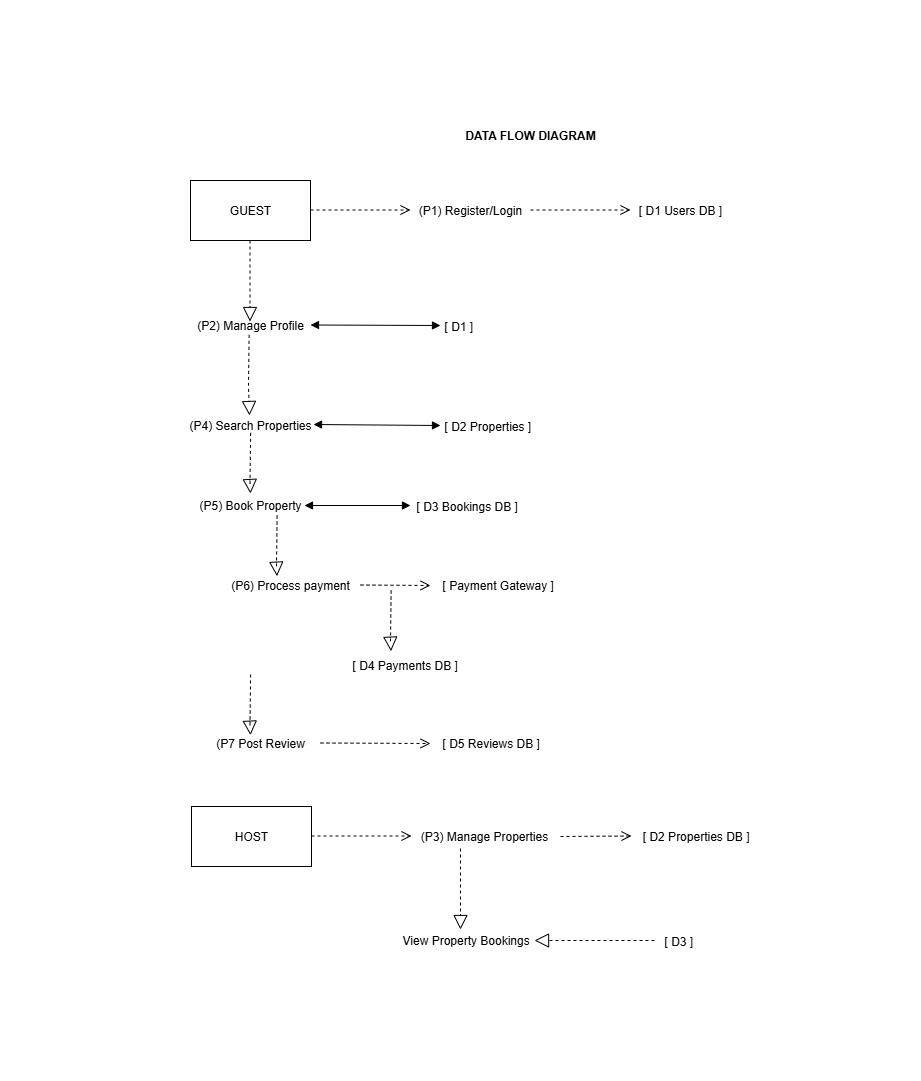

The diagram above was exported from draw.io. Its source (the exported page's mxGraphModel, read from the mxfile embedded in the PNG):
<mxGraphModel dx="1613" dy="1586" grid="1" gridSize="10" guides="1" tooltips="1" connect="1" arrows="1" fold="1" page="1" pageScale="1" pageWidth="827" pageHeight="1169" background="#ffffff" math="0" shadow="0">
  <root>
    <mxCell id="0" />
    <mxCell id="1" parent="0" />
    <mxCell id="UhaTBuFUybxqZmXajPkB-1" value="GUEST" style="rounded=0;whiteSpace=wrap;html=1;" vertex="1" parent="1">
      <mxGeometry x="40" y="30" width="120" height="60" as="geometry" />
    </mxCell>
    <mxCell id="UhaTBuFUybxqZmXajPkB-2" value="" style="html=1;verticalAlign=bottom;endArrow=open;dashed=1;endSize=8;curved=0;rounded=0;" edge="1" parent="1">
      <mxGeometry relative="1" as="geometry">
        <mxPoint x="160" y="59.5" as="sourcePoint" />
        <mxPoint x="260" y="59.5" as="targetPoint" />
      </mxGeometry>
    </mxCell>
    <mxCell id="UhaTBuFUybxqZmXajPkB-3" value="" style="html=1;verticalAlign=bottom;endArrow=open;dashed=1;endSize=8;curved=0;rounded=0;" edge="1" parent="1">
      <mxGeometry relative="1" as="geometry">
        <mxPoint x="380" y="59.5" as="sourcePoint" />
        <mxPoint x="480" y="59.5" as="targetPoint" />
      </mxGeometry>
    </mxCell>
    <mxCell id="UhaTBuFUybxqZmXajPkB-4" value="(P1) Register/Login" style="text;strokeColor=none;align=center;fillColor=none;html=1;verticalAlign=middle;whiteSpace=wrap;rounded=0;" vertex="1" parent="1">
      <mxGeometry x="250" y="45" width="140" height="30" as="geometry" />
    </mxCell>
    <mxCell id="UhaTBuFUybxqZmXajPkB-5" value="[ D1 Users DB ]" style="text;strokeColor=none;align=center;fillColor=none;html=1;verticalAlign=middle;whiteSpace=wrap;rounded=0;" vertex="1" parent="1">
      <mxGeometry x="460" y="45" width="140" height="30" as="geometry" />
    </mxCell>
    <mxCell id="UhaTBuFUybxqZmXajPkB-6" value="(P2) Manage Profile" style="text;strokeColor=none;align=center;fillColor=none;html=1;verticalAlign=middle;whiteSpace=wrap;rounded=0;" vertex="1" parent="1">
      <mxGeometry x="30" y="160" width="140" height="30" as="geometry" />
    </mxCell>
    <mxCell id="UhaTBuFUybxqZmXajPkB-10" value="(P6) Process payment" style="text;strokeColor=none;align=center;fillColor=none;html=1;verticalAlign=middle;whiteSpace=wrap;rounded=0;" vertex="1" parent="1">
      <mxGeometry x="70" y="420" width="140" height="30" as="geometry" />
    </mxCell>
    <mxCell id="UhaTBuFUybxqZmXajPkB-12" value="(P7 Post Review" style="text;strokeColor=none;align=center;fillColor=none;html=1;verticalAlign=middle;whiteSpace=wrap;rounded=0;" vertex="1" parent="1">
      <mxGeometry x="40" y="578" width="140" height="30" as="geometry" />
    </mxCell>
    <mxCell id="UhaTBuFUybxqZmXajPkB-17" value="[ D1 ]" style="text;strokeColor=none;align=left;fillColor=none;html=1;verticalAlign=middle;whiteSpace=wrap;rounded=0;" vertex="1" parent="1">
      <mxGeometry x="292" y="161" width="68" height="30" as="geometry" />
    </mxCell>
    <mxCell id="UhaTBuFUybxqZmXajPkB-25" value="" style="endArrow=block;startArrow=block;endFill=1;startFill=1;html=1;rounded=0;" edge="1" parent="1">
      <mxGeometry width="160" relative="1" as="geometry">
        <mxPoint x="160" y="174.5" as="sourcePoint" />
        <mxPoint x="290" y="175" as="targetPoint" />
      </mxGeometry>
    </mxCell>
    <mxCell id="UhaTBuFUybxqZmXajPkB-26" value="" style="endArrow=block;dashed=1;endFill=0;endSize=12;html=1;rounded=0;exitX=0.433;exitY=0.978;exitDx=0;exitDy=0;exitPerimeter=0;" edge="1" parent="1">
      <mxGeometry width="160" relative="1" as="geometry">
        <mxPoint x="98.62" y="184.34000000000003" as="sourcePoint" />
        <mxPoint x="99" y="265" as="targetPoint" />
        <Array as="points">
          <mxPoint x="98" y="235" />
        </Array>
      </mxGeometry>
    </mxCell>
    <mxCell id="UhaTBuFUybxqZmXajPkB-27" value="" style="endArrow=block;dashed=1;endFill=0;endSize=12;html=1;rounded=0;exitX=0.433;exitY=0.978;exitDx=0;exitDy=0;exitPerimeter=0;" edge="1" parent="1">
      <mxGeometry width="160" relative="1" as="geometry">
        <mxPoint x="99.5" y="90" as="sourcePoint" />
        <mxPoint x="99.5" y="171" as="targetPoint" />
      </mxGeometry>
    </mxCell>
    <mxCell id="UhaTBuFUybxqZmXajPkB-28" value="(P4) Search Properties" style="text;strokeColor=none;align=center;fillColor=none;html=1;verticalAlign=middle;whiteSpace=wrap;rounded=0;" vertex="1" parent="1">
      <mxGeometry x="30" y="260" width="140" height="30" as="geometry" />
    </mxCell>
    <mxCell id="UhaTBuFUybxqZmXajPkB-29" value="" style="endArrow=block;startArrow=block;endFill=1;startFill=1;html=1;rounded=0;" edge="1" parent="1">
      <mxGeometry width="160" relative="1" as="geometry">
        <mxPoint x="163" y="274" as="sourcePoint" />
        <mxPoint x="290" y="275" as="targetPoint" />
      </mxGeometry>
    </mxCell>
    <mxCell id="UhaTBuFUybxqZmXajPkB-30" value="[ D2 Properties ]" style="text;strokeColor=none;align=left;fillColor=none;html=1;verticalAlign=middle;whiteSpace=wrap;rounded=0;" vertex="1" parent="1">
      <mxGeometry x="292" y="261" width="140" height="30" as="geometry" />
    </mxCell>
    <mxCell id="UhaTBuFUybxqZmXajPkB-32" value="" style="endArrow=block;dashed=1;endFill=0;endSize=12;html=1;rounded=0;exitX=0.433;exitY=0.978;exitDx=0;exitDy=0;exitPerimeter=0;" edge="1" parent="1">
      <mxGeometry width="160" relative="1" as="geometry">
        <mxPoint x="100.12" y="282.34000000000003" as="sourcePoint" />
        <mxPoint x="100" y="343" as="targetPoint" />
        <Array as="points">
          <mxPoint x="99.5" y="333" />
        </Array>
      </mxGeometry>
    </mxCell>
    <mxCell id="UhaTBuFUybxqZmXajPkB-33" value="(P5) Book Property" style="text;strokeColor=none;align=center;fillColor=none;html=1;verticalAlign=middle;whiteSpace=wrap;rounded=0;" vertex="1" parent="1">
      <mxGeometry x="30" y="340" width="140" height="30" as="geometry" />
    </mxCell>
    <mxCell id="UhaTBuFUybxqZmXajPkB-34" value="" style="endArrow=block;startArrow=block;endFill=1;startFill=1;html=1;rounded=0;" edge="1" parent="1">
      <mxGeometry width="160" relative="1" as="geometry">
        <mxPoint x="154" y="355" as="sourcePoint" />
        <mxPoint x="260" y="355" as="targetPoint" />
      </mxGeometry>
    </mxCell>
    <mxCell id="UhaTBuFUybxqZmXajPkB-35" value="[ D3 Bookings DB ]" style="text;strokeColor=none;align=left;fillColor=none;html=1;verticalAlign=middle;whiteSpace=wrap;rounded=0;" vertex="1" parent="1">
      <mxGeometry x="264" y="341" width="140" height="30" as="geometry" />
    </mxCell>
    <mxCell id="UhaTBuFUybxqZmXajPkB-36" value="" style="endArrow=block;dashed=1;endFill=0;endSize=12;html=1;rounded=0;exitX=0.433;exitY=0.978;exitDx=0;exitDy=0;exitPerimeter=0;" edge="1" parent="1">
      <mxGeometry width="160" relative="1" as="geometry">
        <mxPoint x="126.62" y="365" as="sourcePoint" />
        <mxPoint x="126.5" y="425.65999999999997" as="targetPoint" />
        <Array as="points">
          <mxPoint x="126" y="415.65999999999997" />
        </Array>
      </mxGeometry>
    </mxCell>
    <mxCell id="UhaTBuFUybxqZmXajPkB-37" value="" style="html=1;verticalAlign=bottom;endArrow=open;dashed=1;endSize=8;curved=0;rounded=0;" edge="1" parent="1">
      <mxGeometry relative="1" as="geometry">
        <mxPoint x="210" y="434.5" as="sourcePoint" />
        <mxPoint x="280" y="435" as="targetPoint" />
      </mxGeometry>
    </mxCell>
    <mxCell id="UhaTBuFUybxqZmXajPkB-38" value="[ Payment Gateway ]" style="text;strokeColor=none;align=left;fillColor=none;html=1;verticalAlign=middle;whiteSpace=wrap;rounded=0;" vertex="1" parent="1">
      <mxGeometry x="290" y="420" width="140" height="30" as="geometry" />
    </mxCell>
    <mxCell id="UhaTBuFUybxqZmXajPkB-39" value="[ D4 Payments DB ]" style="text;strokeColor=none;align=left;fillColor=none;html=1;verticalAlign=middle;whiteSpace=wrap;rounded=0;" vertex="1" parent="1">
      <mxGeometry x="200" y="500" width="140" height="30" as="geometry" />
    </mxCell>
    <mxCell id="UhaTBuFUybxqZmXajPkB-40" value="" style="endArrow=block;dashed=1;endFill=0;endSize=12;html=1;rounded=0;exitX=0.433;exitY=0.978;exitDx=0;exitDy=0;exitPerimeter=0;" edge="1" parent="1">
      <mxGeometry width="160" relative="1" as="geometry">
        <mxPoint x="240.62" y="440" as="sourcePoint" />
        <mxPoint x="240.5" y="500.65999999999997" as="targetPoint" />
        <Array as="points">
          <mxPoint x="240" y="490.65999999999997" />
        </Array>
      </mxGeometry>
    </mxCell>
    <mxCell id="UhaTBuFUybxqZmXajPkB-41" value="" style="endArrow=block;dashed=1;endFill=0;endSize=12;html=1;rounded=0;exitX=0.433;exitY=0.978;exitDx=0;exitDy=0;exitPerimeter=0;" edge="1" parent="1">
      <mxGeometry width="160" relative="1" as="geometry">
        <mxPoint x="100.12" y="524" as="sourcePoint" />
        <mxPoint x="100" y="584.66" as="targetPoint" />
        <Array as="points">
          <mxPoint x="99.5" y="574.66" />
        </Array>
      </mxGeometry>
    </mxCell>
    <mxCell id="UhaTBuFUybxqZmXajPkB-42" value="" style="html=1;verticalAlign=bottom;endArrow=open;dashed=1;endSize=8;curved=0;rounded=0;" edge="1" parent="1">
      <mxGeometry relative="1" as="geometry">
        <mxPoint x="170" y="592.5" as="sourcePoint" />
        <mxPoint x="280" y="593" as="targetPoint" />
      </mxGeometry>
    </mxCell>
    <mxCell id="UhaTBuFUybxqZmXajPkB-43" value="[ D5 Reviews DB ]" style="text;strokeColor=none;align=left;fillColor=none;html=1;verticalAlign=middle;whiteSpace=wrap;rounded=0;" vertex="1" parent="1">
      <mxGeometry x="290" y="578" width="120" height="30" as="geometry" />
    </mxCell>
    <mxCell id="UhaTBuFUybxqZmXajPkB-44" value="HOST" style="rounded=0;whiteSpace=wrap;html=1;" vertex="1" parent="1">
      <mxGeometry x="41" y="656" width="120" height="60" as="geometry" />
    </mxCell>
    <mxCell id="UhaTBuFUybxqZmXajPkB-45" value="" style="html=1;verticalAlign=bottom;endArrow=open;dashed=1;endSize=8;curved=0;rounded=0;" edge="1" parent="1">
      <mxGeometry relative="1" as="geometry">
        <mxPoint x="161" y="685.5" as="sourcePoint" />
        <mxPoint x="261" y="685.5" as="targetPoint" />
      </mxGeometry>
    </mxCell>
    <mxCell id="UhaTBuFUybxqZmXajPkB-46" value="" style="html=1;verticalAlign=bottom;endArrow=open;dashed=1;endSize=8;curved=0;rounded=0;" edge="1" parent="1">
      <mxGeometry relative="1" as="geometry">
        <mxPoint x="410" y="686" as="sourcePoint" />
        <mxPoint x="481" y="685.5" as="targetPoint" />
      </mxGeometry>
    </mxCell>
    <mxCell id="UhaTBuFUybxqZmXajPkB-47" value="(P3) Manage Properties" style="text;strokeColor=none;align=center;fillColor=none;html=1;verticalAlign=middle;whiteSpace=wrap;rounded=0;" vertex="1" parent="1">
      <mxGeometry x="264" y="671" width="140" height="30" as="geometry" />
    </mxCell>
    <mxCell id="UhaTBuFUybxqZmXajPkB-48" value="[ D2 Properties DB ]" style="text;strokeColor=none;align=right;fillColor=none;html=1;verticalAlign=middle;whiteSpace=wrap;rounded=0;" vertex="1" parent="1">
      <mxGeometry x="461" y="671" width="140" height="30" as="geometry" />
    </mxCell>
    <mxCell id="UhaTBuFUybxqZmXajPkB-49" value="View Property Bookings" style="text;strokeColor=none;align=left;fillColor=none;html=1;verticalAlign=middle;whiteSpace=wrap;rounded=0;" vertex="1" parent="1">
      <mxGeometry x="250" y="775" width="140" height="30" as="geometry" />
    </mxCell>
    <mxCell id="UhaTBuFUybxqZmXajPkB-50" value="[ D3 ]" style="text;strokeColor=none;align=left;fillColor=none;html=1;verticalAlign=middle;whiteSpace=wrap;rounded=0;" vertex="1" parent="1">
      <mxGeometry x="512" y="776" width="68" height="30" as="geometry" />
    </mxCell>
    <mxCell id="UhaTBuFUybxqZmXajPkB-52" value="" style="endArrow=block;dashed=1;endFill=0;endSize=12;html=1;rounded=0;exitX=0.433;exitY=0.978;exitDx=0;exitDy=0;exitPerimeter=0;" edge="1" parent="1">
      <mxGeometry width="160" relative="1" as="geometry">
        <mxPoint x="310" y="698" as="sourcePoint" />
        <mxPoint x="310" y="779" as="targetPoint" />
      </mxGeometry>
    </mxCell>
    <mxCell id="UhaTBuFUybxqZmXajPkB-53" value="" style="endArrow=block;dashed=1;endFill=0;endSize=12;html=1;rounded=0;entryX=0.929;entryY=0.4;entryDx=0;entryDy=0;entryPerimeter=0;" edge="1" parent="1">
      <mxGeometry width="160" relative="1" as="geometry">
        <mxPoint x="504" y="790" as="sourcePoint" />
        <mxPoint x="384.05999999999995" y="790" as="targetPoint" />
      </mxGeometry>
    </mxCell>
    <mxCell id="UhaTBuFUybxqZmXajPkB-54" value="&lt;b&gt;DATA FLOW DIAGRAM&lt;/b&gt;" style="text;strokeColor=none;align=center;fillColor=none;html=1;verticalAlign=middle;whiteSpace=wrap;rounded=0;" vertex="1" parent="1">
      <mxGeometry x="310" y="-30" width="140" height="30" as="geometry" />
    </mxCell>
    <mxCell id="UhaTBuFUybxqZmXajPkB-55" value="" style="ellipse;whiteSpace=wrap;html=1;strokeColor=light-dark(#ffffff, #ededed);" vertex="1" parent="1">
      <mxGeometry x="650" y="545" width="120" height="80" as="geometry" />
    </mxCell>
    <mxCell id="UhaTBuFUybxqZmXajPkB-56" value="" style="ellipse;whiteSpace=wrap;html=1;strokeColor=light-dark(#ffffff, #ededed);" vertex="1" parent="1">
      <mxGeometry x="-150" y="560" width="120" height="80" as="geometry" />
    </mxCell>
    <mxCell id="UhaTBuFUybxqZmXajPkB-57" value="" style="ellipse;whiteSpace=wrap;html=1;strokeColor=light-dark(#ffffff, #ededed);" vertex="1" parent="1">
      <mxGeometry x="240" y="850" width="120" height="80" as="geometry" />
    </mxCell>
    <mxCell id="UhaTBuFUybxqZmXajPkB-58" value="" style="ellipse;whiteSpace=wrap;html=1;strokeColor=light-dark(#ffffff, #ededed);" vertex="1" parent="1">
      <mxGeometry x="274" y="-150" width="120" height="80" as="geometry" />
    </mxCell>
  </root>
</mxGraphModel>